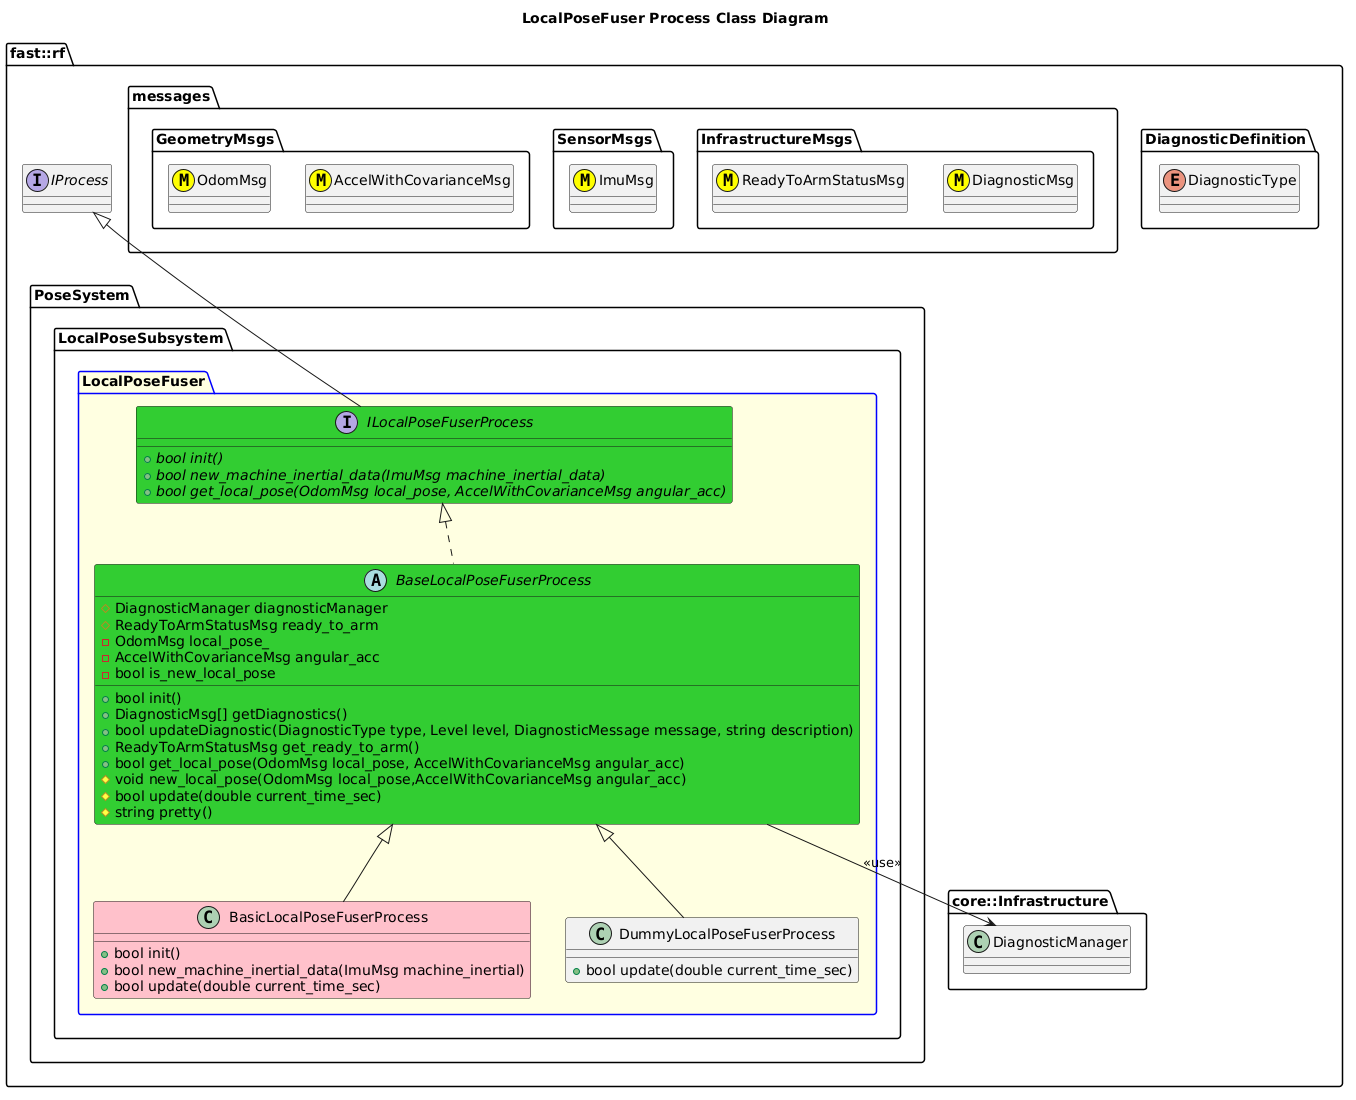

The diagram above was rendered by PlantUML. Its source (embedded in the PNG):
@startuml
title LocalPoseFuser Process Class Diagram

namespace fast::rf {
  namespace DiagnosticDefinition {
    enum DiagnosticType
  }
  namespace messages {
    namespace InfrastructureMsgs {
      class DiagnosticMsg <<(M,#FFFF00)>>
      class ReadyToArmStatusMsg <<(M,#FFFF00)>>
    }
    namespace SensorMsgs {
      class ImuMsg <<(M,#FFFF00)>>
    }
    namespace GeometryMsgs {
      class AccelWithCovarianceMsg <<(M,#FFFF00)>>
      class OdomMsg <<(M,#FFFF00)>>
    }
  }
  namespace core::Infrastructure {
    class DiagnosticManager
  }
  interface IProcess
  namespace PoseSystem {
    namespace LocalPoseSubsystem {
      package LocalPoseFuser #LightYellow;line:blue {
        interface ILocalPoseFuserProcess #LimeGreen  {
          +{abstract} bool init()
          +{abstract} bool new_machine_inertial_data(ImuMsg machine_inertial_data)
          +{abstract} bool get_local_pose(OdomMsg local_pose, AccelWithCovarianceMsg angular_acc)
        }
        ILocalPoseFuserProcess -up-|> IProcess
        abstract BaseLocalPoseFuserProcess #LimeGreen {
          +bool init()
          +DiagnosticMsg[] getDiagnostics()
          +bool updateDiagnostic(DiagnosticType type, Level level, DiagnosticMessage message, string description)
          +ReadyToArmStatusMsg get_ready_to_arm()
          +bool get_local_pose(OdomMsg local_pose, AccelWithCovarianceMsg angular_acc)
          #void new_local_pose(OdomMsg local_pose,AccelWithCovarianceMsg angular_acc)
	  #bool update(double current_time_sec)
          #string pretty()
          #DiagnosticManager diagnosticManager
          #ReadyToArmStatusMsg ready_to_arm
          -OdomMsg local_pose_
          -AccelWithCovarianceMsg angular_acc
          -bool is_new_local_pose

        }
        BaseLocalPoseFuserProcess .up.|> ILocalPoseFuserProcess
        BaseLocalPoseFuserProcess --> DiagnosticManager: <<use>>
        class BasicLocalPoseFuserProcess #Pink {
          +bool init()
          +bool new_machine_inertial_data(ImuMsg machine_inertial)
          +bool update(double current_time_sec)
        }
        BasicLocalPoseFuserProcess -up-|> BaseLocalPoseFuserProcess
        class DummyLocalPoseFuserProcess {
          +bool update(double current_time_sec)
        }
        DummyLocalPoseFuserProcess -up-|> BaseLocalPoseFuserProcess
    }
  }
}
@enduml